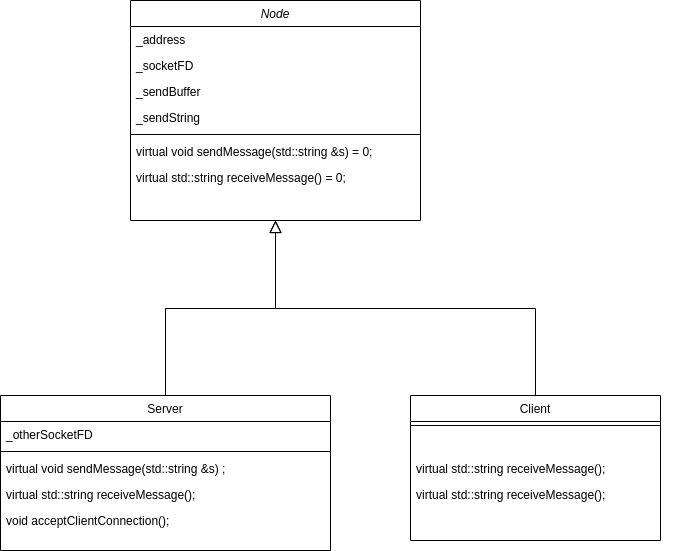

The diagram above was exported from draw.io. Its source (the exported page's mxGraphModel, read from the mxfile embedded in the PNG):
<mxGraphModel dx="1355" dy="774" grid="1" gridSize="10" guides="1" tooltips="1" connect="1" arrows="1" fold="1" page="1" pageScale="1" pageWidth="827" pageHeight="1169" math="0" shadow="0">
  <root>
    <mxCell id="WIyWlLk6GJQsqaUBKTNV-0" />
    <mxCell id="WIyWlLk6GJQsqaUBKTNV-1" parent="WIyWlLk6GJQsqaUBKTNV-0" />
    <mxCell id="zkfFHV4jXpPFQw0GAbJ--0" value="Node" style="swimlane;fontStyle=2;align=center;verticalAlign=top;childLayout=stackLayout;horizontal=1;startSize=26;horizontalStack=0;resizeParent=1;resizeLast=0;collapsible=1;marginBottom=0;rounded=0;shadow=0;strokeWidth=1;" parent="WIyWlLk6GJQsqaUBKTNV-1" vertex="1">
      <mxGeometry x="220" y="120" width="290" height="220" as="geometry">
        <mxRectangle x="230" y="140" width="160" height="26" as="alternateBounds" />
      </mxGeometry>
    </mxCell>
    <mxCell id="zkfFHV4jXpPFQw0GAbJ--1" value="_address" style="text;align=left;verticalAlign=top;spacingLeft=4;spacingRight=4;overflow=hidden;rotatable=0;points=[[0,0.5],[1,0.5]];portConstraint=eastwest;" parent="zkfFHV4jXpPFQw0GAbJ--0" vertex="1">
      <mxGeometry y="26" width="290" height="26" as="geometry" />
    </mxCell>
    <mxCell id="zkfFHV4jXpPFQw0GAbJ--2" value="_socketFD" style="text;align=left;verticalAlign=top;spacingLeft=4;spacingRight=4;overflow=hidden;rotatable=0;points=[[0,0.5],[1,0.5]];portConstraint=eastwest;rounded=0;shadow=0;html=0;" parent="zkfFHV4jXpPFQw0GAbJ--0" vertex="1">
      <mxGeometry y="52" width="290" height="26" as="geometry" />
    </mxCell>
    <mxCell id="zkfFHV4jXpPFQw0GAbJ--3" value="_sendBuffer&#10;" style="text;align=left;verticalAlign=top;spacingLeft=4;spacingRight=4;overflow=hidden;rotatable=0;points=[[0,0.5],[1,0.5]];portConstraint=eastwest;rounded=0;shadow=0;html=0;" parent="zkfFHV4jXpPFQw0GAbJ--0" vertex="1">
      <mxGeometry y="78" width="290" height="26" as="geometry" />
    </mxCell>
    <mxCell id="poz6ZJew8NE9oh5YiuA2-1" value="_sendString" style="text;align=left;verticalAlign=top;spacingLeft=4;spacingRight=4;overflow=hidden;rotatable=0;points=[[0,0.5],[1,0.5]];portConstraint=eastwest;rounded=0;shadow=0;html=0;" vertex="1" parent="zkfFHV4jXpPFQw0GAbJ--0">
      <mxGeometry y="104" width="290" height="26" as="geometry" />
    </mxCell>
    <mxCell id="zkfFHV4jXpPFQw0GAbJ--4" value="" style="line;html=1;strokeWidth=1;align=left;verticalAlign=middle;spacingTop=-1;spacingLeft=3;spacingRight=3;rotatable=0;labelPosition=right;points=[];portConstraint=eastwest;" parent="zkfFHV4jXpPFQw0GAbJ--0" vertex="1">
      <mxGeometry y="130" width="290" height="8" as="geometry" />
    </mxCell>
    <mxCell id="zkfFHV4jXpPFQw0GAbJ--12" value="" style="endArrow=block;endSize=10;endFill=0;shadow=0;strokeWidth=1;rounded=0;edgeStyle=elbowEdgeStyle;elbow=vertical;" parent="WIyWlLk6GJQsqaUBKTNV-1" source="zkfFHV4jXpPFQw0GAbJ--6" target="zkfFHV4jXpPFQw0GAbJ--0" edge="1">
      <mxGeometry width="160" relative="1" as="geometry">
        <mxPoint x="200" y="203" as="sourcePoint" />
        <mxPoint x="200" y="203" as="targetPoint" />
      </mxGeometry>
    </mxCell>
    <mxCell id="zkfFHV4jXpPFQw0GAbJ--16" value="" style="endArrow=block;endSize=10;endFill=0;shadow=0;strokeWidth=1;rounded=0;edgeStyle=elbowEdgeStyle;elbow=vertical;" parent="WIyWlLk6GJQsqaUBKTNV-1" source="zkfFHV4jXpPFQw0GAbJ--13" target="zkfFHV4jXpPFQw0GAbJ--0" edge="1">
      <mxGeometry width="160" relative="1" as="geometry">
        <mxPoint x="210" y="373" as="sourcePoint" />
        <mxPoint x="310" y="271" as="targetPoint" />
      </mxGeometry>
    </mxCell>
    <mxCell id="zkfFHV4jXpPFQw0GAbJ--5" value="virtual void sendMessage(std::string &amp;s) = 0;" style="text;align=left;verticalAlign=top;spacingLeft=4;spacingRight=4;overflow=hidden;rotatable=0;points=[[0,0.5],[1,0.5]];portConstraint=eastwest;" parent="WIyWlLk6GJQsqaUBKTNV-1" vertex="1">
      <mxGeometry x="220" y="258" width="270" height="26" as="geometry" />
    </mxCell>
    <mxCell id="zkfFHV4jXpPFQw0GAbJ--13" value="Client" style="swimlane;fontStyle=0;align=center;verticalAlign=top;childLayout=stackLayout;horizontal=1;startSize=26;horizontalStack=0;resizeParent=1;resizeLast=0;collapsible=1;marginBottom=0;rounded=0;shadow=0;strokeWidth=1;" parent="WIyWlLk6GJQsqaUBKTNV-1" vertex="1">
      <mxGeometry x="500" y="515" width="250" height="145" as="geometry">
        <mxRectangle x="340" y="380" width="170" height="26" as="alternateBounds" />
      </mxGeometry>
    </mxCell>
    <mxCell id="zkfFHV4jXpPFQw0GAbJ--15" value="" style="line;html=1;strokeWidth=1;align=left;verticalAlign=middle;spacingTop=-1;spacingLeft=3;spacingRight=3;rotatable=0;labelPosition=right;points=[];portConstraint=eastwest;" parent="zkfFHV4jXpPFQw0GAbJ--13" vertex="1">
      <mxGeometry y="26" width="250" height="8" as="geometry" />
    </mxCell>
    <mxCell id="zkfFHV4jXpPFQw0GAbJ--6" value="Server" style="swimlane;fontStyle=0;align=center;verticalAlign=top;childLayout=stackLayout;horizontal=1;startSize=26;horizontalStack=0;resizeParent=1;resizeLast=0;collapsible=1;marginBottom=0;rounded=0;shadow=0;strokeWidth=1;" parent="WIyWlLk6GJQsqaUBKTNV-1" vertex="1">
      <mxGeometry x="90" y="515" width="330" height="155" as="geometry">
        <mxRectangle x="130" y="380" width="160" height="26" as="alternateBounds" />
      </mxGeometry>
    </mxCell>
    <mxCell id="zkfFHV4jXpPFQw0GAbJ--7" value="_otherSocketFD" style="text;align=left;verticalAlign=top;spacingLeft=4;spacingRight=4;overflow=hidden;rotatable=0;points=[[0,0.5],[1,0.5]];portConstraint=eastwest;" parent="zkfFHV4jXpPFQw0GAbJ--6" vertex="1">
      <mxGeometry y="26" width="330" height="26" as="geometry" />
    </mxCell>
    <mxCell id="zkfFHV4jXpPFQw0GAbJ--9" value="" style="line;html=1;strokeWidth=1;align=left;verticalAlign=middle;spacingTop=-1;spacingLeft=3;spacingRight=3;rotatable=0;labelPosition=right;points=[];portConstraint=eastwest;" parent="zkfFHV4jXpPFQw0GAbJ--6" vertex="1">
      <mxGeometry y="52" width="330" height="8" as="geometry" />
    </mxCell>
    <mxCell id="poz6ZJew8NE9oh5YiuA2-3" value="virtual void sendMessage(std::string &amp;s) ;" style="text;align=left;verticalAlign=top;spacingLeft=4;spacingRight=4;overflow=hidden;rotatable=0;points=[[0,0.5],[1,0.5]];portConstraint=eastwest;" vertex="1" parent="zkfFHV4jXpPFQw0GAbJ--6">
      <mxGeometry y="60" width="330" height="26" as="geometry" />
    </mxCell>
    <mxCell id="poz6ZJew8NE9oh5YiuA2-6" value="virtual std::string receiveMessage();" style="text;align=left;verticalAlign=top;spacingLeft=4;spacingRight=4;overflow=hidden;rotatable=0;points=[[0,0.5],[1,0.5]];portConstraint=eastwest;" vertex="1" parent="zkfFHV4jXpPFQw0GAbJ--6">
      <mxGeometry y="86" width="330" height="26" as="geometry" />
    </mxCell>
    <mxCell id="poz6ZJew8NE9oh5YiuA2-7" value="void acceptClientConnection();" style="text;align=left;verticalAlign=top;spacingLeft=4;spacingRight=4;overflow=hidden;rotatable=0;points=[[0,0.5],[1,0.5]];portConstraint=eastwest;" vertex="1" parent="zkfFHV4jXpPFQw0GAbJ--6">
      <mxGeometry y="112" width="330" height="26" as="geometry" />
    </mxCell>
    <mxCell id="poz6ZJew8NE9oh5YiuA2-2" value="virtual std::string receiveMessage() = 0;" style="text;align=left;verticalAlign=top;spacingLeft=4;spacingRight=4;overflow=hidden;rotatable=0;points=[[0,0.5],[1,0.5]];portConstraint=eastwest;" vertex="1" parent="WIyWlLk6GJQsqaUBKTNV-1">
      <mxGeometry x="220" y="284" width="270" height="26" as="geometry" />
    </mxCell>
    <mxCell id="poz6ZJew8NE9oh5YiuA2-4" value="virtual std::string receiveMessage();" style="text;align=left;verticalAlign=top;spacingLeft=4;spacingRight=4;overflow=hidden;rotatable=0;points=[[0,0.5],[1,0.5]];portConstraint=eastwest;" vertex="1" parent="WIyWlLk6GJQsqaUBKTNV-1">
      <mxGeometry x="500" y="574.5" width="270" height="26" as="geometry" />
    </mxCell>
    <mxCell id="poz6ZJew8NE9oh5YiuA2-5" value="virtual std::string receiveMessage();" style="text;align=left;verticalAlign=top;spacingLeft=4;spacingRight=4;overflow=hidden;rotatable=0;points=[[0,0.5],[1,0.5]];portConstraint=eastwest;" vertex="1" parent="WIyWlLk6GJQsqaUBKTNV-1">
      <mxGeometry x="500" y="600.5" width="270" height="26" as="geometry" />
    </mxCell>
  </root>
</mxGraphModel>